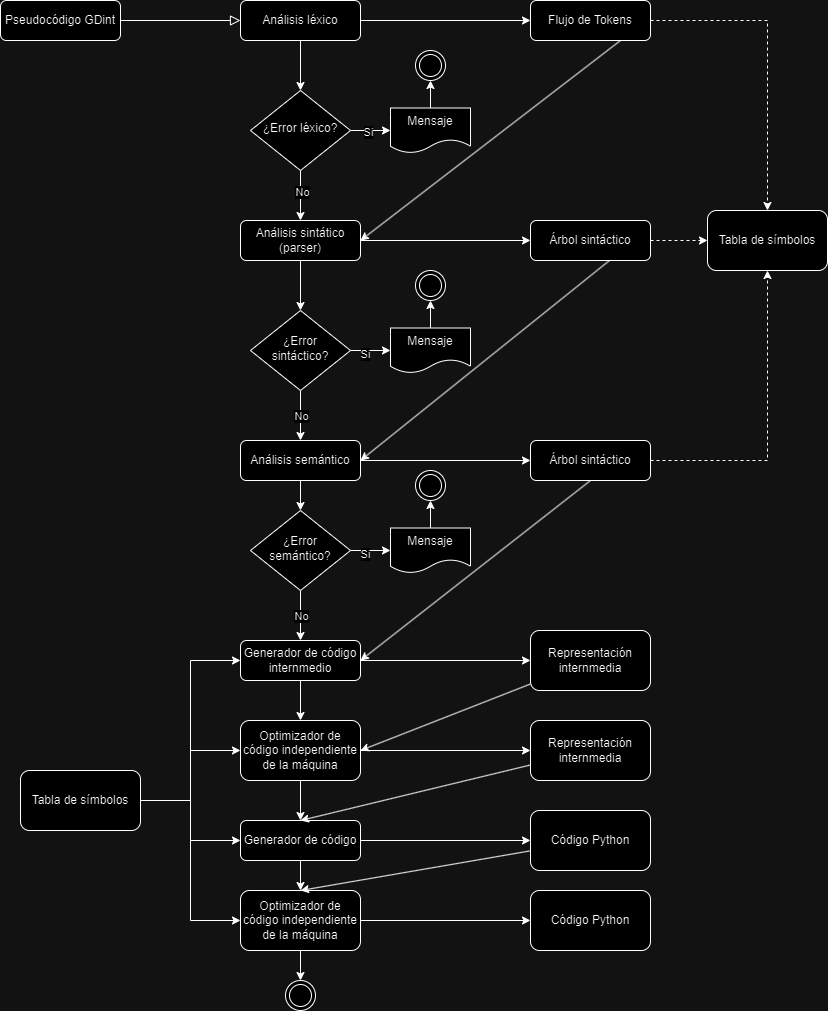

The diagram above was exported from draw.io. Its source (the exported page's mxGraphModel, read from the mxfile embedded in the PNG):
<mxGraphModel dx="1221" dy="632" grid="1" gridSize="10" guides="1" tooltips="1" connect="1" arrows="1" fold="1" page="1" pageScale="1" pageWidth="827" pageHeight="1169" math="0" shadow="0">
  <root>
    <mxCell id="WIyWlLk6GJQsqaUBKTNV-0" />
    <mxCell id="WIyWlLk6GJQsqaUBKTNV-1" parent="WIyWlLk6GJQsqaUBKTNV-0" />
    <mxCell id="WIyWlLk6GJQsqaUBKTNV-2" value="" style="rounded=0;html=1;jettySize=auto;orthogonalLoop=1;fontSize=11;endArrow=block;endFill=0;endSize=8;strokeWidth=1;shadow=0;labelBackgroundColor=none;edgeStyle=orthogonalEdgeStyle;entryX=0;entryY=0.5;entryDx=0;entryDy=0;" parent="WIyWlLk6GJQsqaUBKTNV-1" source="WIyWlLk6GJQsqaUBKTNV-3" target="WIyWlLk6GJQsqaUBKTNV-7" edge="1">
      <mxGeometry relative="1" as="geometry">
        <mxPoint x="260" y="140" as="targetPoint" />
      </mxGeometry>
    </mxCell>
    <mxCell id="WIyWlLk6GJQsqaUBKTNV-3" value="Pseudocódigo GDint" style="rounded=1;whiteSpace=wrap;html=1;fontSize=12;glass=0;strokeWidth=1;shadow=0;" parent="WIyWlLk6GJQsqaUBKTNV-1" vertex="1">
      <mxGeometry y="120" width="120" height="40" as="geometry" />
    </mxCell>
    <mxCell id="AIIP03fBeZv3QyN2P8c1-0" style="edgeStyle=orthogonalEdgeStyle;rounded=0;orthogonalLoop=1;jettySize=auto;html=1;entryX=0;entryY=0.5;entryDx=0;entryDy=0;" parent="WIyWlLk6GJQsqaUBKTNV-1" source="WIyWlLk6GJQsqaUBKTNV-7" target="WIyWlLk6GJQsqaUBKTNV-12" edge="1">
      <mxGeometry relative="1" as="geometry" />
    </mxCell>
    <mxCell id="AIIP03fBeZv3QyN2P8c1-1" style="edgeStyle=orthogonalEdgeStyle;rounded=0;orthogonalLoop=1;jettySize=auto;html=1;entryX=0.5;entryY=0;entryDx=0;entryDy=0;" parent="WIyWlLk6GJQsqaUBKTNV-1" source="WIyWlLk6GJQsqaUBKTNV-7" target="WIyWlLk6GJQsqaUBKTNV-10" edge="1">
      <mxGeometry relative="1" as="geometry" />
    </mxCell>
    <mxCell id="WIyWlLk6GJQsqaUBKTNV-7" value="Análisis léxico" style="rounded=1;whiteSpace=wrap;html=1;fontSize=12;glass=0;strokeWidth=1;shadow=0;" parent="WIyWlLk6GJQsqaUBKTNV-1" vertex="1">
      <mxGeometry x="240" y="120" width="120" height="40" as="geometry" />
    </mxCell>
    <mxCell id="AIIP03fBeZv3QyN2P8c1-7" value="" style="edgeStyle=orthogonalEdgeStyle;rounded=0;orthogonalLoop=1;jettySize=auto;html=1;" parent="WIyWlLk6GJQsqaUBKTNV-1" source="WIyWlLk6GJQsqaUBKTNV-10" target="AIIP03fBeZv3QyN2P8c1-6" edge="1">
      <mxGeometry relative="1" as="geometry" />
    </mxCell>
    <mxCell id="AIIP03fBeZv3QyN2P8c1-23" value="Si" style="edgeLabel;html=1;align=center;verticalAlign=middle;resizable=0;points=[];" parent="AIIP03fBeZv3QyN2P8c1-7" vertex="1" connectable="0">
      <mxGeometry x="-0.1556" y="-1" relative="1" as="geometry">
        <mxPoint as="offset" />
      </mxGeometry>
    </mxCell>
    <mxCell id="AIIP03fBeZv3QyN2P8c1-19" style="edgeStyle=orthogonalEdgeStyle;rounded=0;orthogonalLoop=1;jettySize=auto;html=1;entryX=0.5;entryY=0;entryDx=0;entryDy=0;" parent="WIyWlLk6GJQsqaUBKTNV-1" source="WIyWlLk6GJQsqaUBKTNV-10" target="WIyWlLk6GJQsqaUBKTNV-11" edge="1">
      <mxGeometry relative="1" as="geometry" />
    </mxCell>
    <mxCell id="AIIP03fBeZv3QyN2P8c1-24" value="No" style="edgeLabel;html=1;align=center;verticalAlign=middle;resizable=0;points=[];" parent="AIIP03fBeZv3QyN2P8c1-19" vertex="1" connectable="0">
      <mxGeometry x="-0.1714" y="1" relative="1" as="geometry">
        <mxPoint as="offset" />
      </mxGeometry>
    </mxCell>
    <mxCell id="WIyWlLk6GJQsqaUBKTNV-10" value="¿Error léxico?" style="rhombus;whiteSpace=wrap;html=1;shadow=0;fontFamily=Helvetica;fontSize=12;align=center;strokeWidth=1;spacing=6;spacingTop=-4;" parent="WIyWlLk6GJQsqaUBKTNV-1" vertex="1">
      <mxGeometry x="250" y="210" width="100" height="80" as="geometry" />
    </mxCell>
    <mxCell id="AIIP03fBeZv3QyN2P8c1-28" style="edgeStyle=orthogonalEdgeStyle;rounded=0;orthogonalLoop=1;jettySize=auto;html=1;entryX=0;entryY=0.5;entryDx=0;entryDy=0;" parent="WIyWlLk6GJQsqaUBKTNV-1" source="WIyWlLk6GJQsqaUBKTNV-11" target="AIIP03fBeZv3QyN2P8c1-27" edge="1">
      <mxGeometry relative="1" as="geometry" />
    </mxCell>
    <mxCell id="AIIP03fBeZv3QyN2P8c1-31" style="edgeStyle=orthogonalEdgeStyle;rounded=0;orthogonalLoop=1;jettySize=auto;html=1;entryX=0.5;entryY=0;entryDx=0;entryDy=0;" parent="WIyWlLk6GJQsqaUBKTNV-1" source="WIyWlLk6GJQsqaUBKTNV-11" target="AIIP03fBeZv3QyN2P8c1-30" edge="1">
      <mxGeometry relative="1" as="geometry" />
    </mxCell>
    <mxCell id="WIyWlLk6GJQsqaUBKTNV-11" value="Análisis sintático (parser)" style="rounded=1;whiteSpace=wrap;html=1;fontSize=12;glass=0;strokeWidth=1;shadow=0;" parent="WIyWlLk6GJQsqaUBKTNV-1" vertex="1">
      <mxGeometry x="240" y="340" width="120" height="40" as="geometry" />
    </mxCell>
    <mxCell id="AIIP03fBeZv3QyN2P8c1-18" style="rounded=0;orthogonalLoop=1;jettySize=auto;html=1;entryX=1;entryY=0.5;entryDx=0;entryDy=0;exitX=0.75;exitY=1;exitDx=0;exitDy=0;" parent="WIyWlLk6GJQsqaUBKTNV-1" source="WIyWlLk6GJQsqaUBKTNV-12" target="WIyWlLk6GJQsqaUBKTNV-11" edge="1">
      <mxGeometry relative="1" as="geometry" />
    </mxCell>
    <mxCell id="AIIP03fBeZv3QyN2P8c1-26" style="edgeStyle=orthogonalEdgeStyle;rounded=0;orthogonalLoop=1;jettySize=auto;html=1;entryX=0.5;entryY=0;entryDx=0;entryDy=0;dashed=1;" parent="WIyWlLk6GJQsqaUBKTNV-1" source="WIyWlLk6GJQsqaUBKTNV-12" target="AIIP03fBeZv3QyN2P8c1-25" edge="1">
      <mxGeometry relative="1" as="geometry" />
    </mxCell>
    <mxCell id="WIyWlLk6GJQsqaUBKTNV-12" value="Flujo de Tokens" style="rounded=1;whiteSpace=wrap;html=1;fontSize=12;glass=0;strokeWidth=1;shadow=0;" parent="WIyWlLk6GJQsqaUBKTNV-1" vertex="1">
      <mxGeometry x="530" y="120" width="120" height="40" as="geometry" />
    </mxCell>
    <mxCell id="AIIP03fBeZv3QyN2P8c1-12" style="edgeStyle=orthogonalEdgeStyle;rounded=0;orthogonalLoop=1;jettySize=auto;html=1;entryX=0.5;entryY=1;entryDx=0;entryDy=0;" parent="WIyWlLk6GJQsqaUBKTNV-1" source="AIIP03fBeZv3QyN2P8c1-6" target="AIIP03fBeZv3QyN2P8c1-11" edge="1">
      <mxGeometry relative="1" as="geometry" />
    </mxCell>
    <mxCell id="AIIP03fBeZv3QyN2P8c1-6" value="Mensaje" style="shape=document;whiteSpace=wrap;html=1;boundedLbl=1;shadow=0;strokeWidth=1;spacing=6;spacingTop=-4;" parent="WIyWlLk6GJQsqaUBKTNV-1" vertex="1">
      <mxGeometry x="390" y="227.5" width="80" height="45" as="geometry" />
    </mxCell>
    <mxCell id="AIIP03fBeZv3QyN2P8c1-11" value="" style="ellipse;shape=doubleEllipse;whiteSpace=wrap;html=1;aspect=fixed;" parent="WIyWlLk6GJQsqaUBKTNV-1" vertex="1">
      <mxGeometry x="415" y="170" width="30" height="30" as="geometry" />
    </mxCell>
    <mxCell id="AIIP03fBeZv3QyN2P8c1-25" value="Tabla de símbolos" style="rounded=1;whiteSpace=wrap;html=1;" parent="WIyWlLk6GJQsqaUBKTNV-1" vertex="1">
      <mxGeometry x="707" y="330" width="120" height="60" as="geometry" />
    </mxCell>
    <mxCell id="AIIP03fBeZv3QyN2P8c1-29" style="edgeStyle=orthogonalEdgeStyle;rounded=0;orthogonalLoop=1;jettySize=auto;html=1;entryX=0;entryY=0.5;entryDx=0;entryDy=0;dashed=1;" parent="WIyWlLk6GJQsqaUBKTNV-1" source="AIIP03fBeZv3QyN2P8c1-27" target="AIIP03fBeZv3QyN2P8c1-25" edge="1">
      <mxGeometry relative="1" as="geometry" />
    </mxCell>
    <mxCell id="AIIP03fBeZv3QyN2P8c1-43" style="rounded=0;orthogonalLoop=1;jettySize=auto;html=1;entryX=1;entryY=0.5;entryDx=0;entryDy=0;exitX=0.658;exitY=1;exitDx=0;exitDy=0;exitPerimeter=0;" parent="WIyWlLk6GJQsqaUBKTNV-1" source="AIIP03fBeZv3QyN2P8c1-27" target="AIIP03fBeZv3QyN2P8c1-37" edge="1">
      <mxGeometry relative="1" as="geometry" />
    </mxCell>
    <mxCell id="AIIP03fBeZv3QyN2P8c1-27" value="Árbol sintáctico" style="rounded=1;whiteSpace=wrap;html=1;fontSize=12;glass=0;strokeWidth=1;shadow=0;" parent="WIyWlLk6GJQsqaUBKTNV-1" vertex="1">
      <mxGeometry x="530" y="340" width="120" height="40" as="geometry" />
    </mxCell>
    <mxCell id="AIIP03fBeZv3QyN2P8c1-34" style="edgeStyle=orthogonalEdgeStyle;rounded=0;orthogonalLoop=1;jettySize=auto;html=1;entryX=0;entryY=0.5;entryDx=0;entryDy=0;" parent="WIyWlLk6GJQsqaUBKTNV-1" source="AIIP03fBeZv3QyN2P8c1-30" target="AIIP03fBeZv3QyN2P8c1-32" edge="1">
      <mxGeometry relative="1" as="geometry" />
    </mxCell>
    <mxCell id="AIIP03fBeZv3QyN2P8c1-35" value="Si" style="edgeLabel;html=1;align=center;verticalAlign=middle;resizable=0;points=[];" parent="AIIP03fBeZv3QyN2P8c1-34" vertex="1" connectable="0">
      <mxGeometry x="-0.3167" y="-3" relative="1" as="geometry">
        <mxPoint as="offset" />
      </mxGeometry>
    </mxCell>
    <mxCell id="AIIP03fBeZv3QyN2P8c1-38" style="edgeStyle=orthogonalEdgeStyle;rounded=0;orthogonalLoop=1;jettySize=auto;html=1;entryX=0.5;entryY=0;entryDx=0;entryDy=0;" parent="WIyWlLk6GJQsqaUBKTNV-1" source="AIIP03fBeZv3QyN2P8c1-30" target="AIIP03fBeZv3QyN2P8c1-37" edge="1">
      <mxGeometry relative="1" as="geometry" />
    </mxCell>
    <mxCell id="AIIP03fBeZv3QyN2P8c1-39" value="No" style="edgeLabel;html=1;align=center;verticalAlign=middle;resizable=0;points=[];" parent="AIIP03fBeZv3QyN2P8c1-38" vertex="1" connectable="0">
      <mxGeometry relative="1" as="geometry">
        <mxPoint as="offset" />
      </mxGeometry>
    </mxCell>
    <mxCell id="AIIP03fBeZv3QyN2P8c1-30" value="¿Error sintáctico?" style="rhombus;whiteSpace=wrap;html=1;shadow=0;fontFamily=Helvetica;fontSize=12;align=center;strokeWidth=1;spacing=6;spacingTop=-4;" parent="WIyWlLk6GJQsqaUBKTNV-1" vertex="1">
      <mxGeometry x="250" y="430" width="100" height="80" as="geometry" />
    </mxCell>
    <mxCell id="AIIP03fBeZv3QyN2P8c1-36" style="edgeStyle=orthogonalEdgeStyle;rounded=0;orthogonalLoop=1;jettySize=auto;html=1;entryX=0.5;entryY=1;entryDx=0;entryDy=0;" parent="WIyWlLk6GJQsqaUBKTNV-1" source="AIIP03fBeZv3QyN2P8c1-32" target="AIIP03fBeZv3QyN2P8c1-33" edge="1">
      <mxGeometry relative="1" as="geometry" />
    </mxCell>
    <mxCell id="AIIP03fBeZv3QyN2P8c1-32" value="Mensaje" style="shape=document;whiteSpace=wrap;html=1;boundedLbl=1;shadow=0;strokeWidth=1;spacing=6;spacingTop=-4;" parent="WIyWlLk6GJQsqaUBKTNV-1" vertex="1">
      <mxGeometry x="390" y="447.5" width="80" height="45" as="geometry" />
    </mxCell>
    <mxCell id="AIIP03fBeZv3QyN2P8c1-33" value="" style="ellipse;shape=doubleEllipse;whiteSpace=wrap;html=1;aspect=fixed;" parent="WIyWlLk6GJQsqaUBKTNV-1" vertex="1">
      <mxGeometry x="415" y="390" width="30" height="30" as="geometry" />
    </mxCell>
    <mxCell id="AIIP03fBeZv3QyN2P8c1-41" style="edgeStyle=orthogonalEdgeStyle;rounded=0;orthogonalLoop=1;jettySize=auto;html=1;entryX=0;entryY=0.5;entryDx=0;entryDy=0;" parent="WIyWlLk6GJQsqaUBKTNV-1" source="AIIP03fBeZv3QyN2P8c1-37" target="AIIP03fBeZv3QyN2P8c1-40" edge="1">
      <mxGeometry relative="1" as="geometry" />
    </mxCell>
    <mxCell id="AIIP03fBeZv3QyN2P8c1-53" value="" style="edgeStyle=orthogonalEdgeStyle;rounded=0;orthogonalLoop=1;jettySize=auto;html=1;" parent="WIyWlLk6GJQsqaUBKTNV-1" source="AIIP03fBeZv3QyN2P8c1-37" target="AIIP03fBeZv3QyN2P8c1-49" edge="1">
      <mxGeometry relative="1" as="geometry" />
    </mxCell>
    <mxCell id="AIIP03fBeZv3QyN2P8c1-37" value="Análisis semántico" style="rounded=1;whiteSpace=wrap;html=1;fontSize=12;glass=0;strokeWidth=1;shadow=0;" parent="WIyWlLk6GJQsqaUBKTNV-1" vertex="1">
      <mxGeometry x="240" y="560" width="120" height="40" as="geometry" />
    </mxCell>
    <mxCell id="AIIP03fBeZv3QyN2P8c1-42" style="edgeStyle=orthogonalEdgeStyle;rounded=0;orthogonalLoop=1;jettySize=auto;html=1;dashed=1;" parent="WIyWlLk6GJQsqaUBKTNV-1" source="AIIP03fBeZv3QyN2P8c1-40" target="AIIP03fBeZv3QyN2P8c1-25" edge="1">
      <mxGeometry relative="1" as="geometry" />
    </mxCell>
    <mxCell id="AIIP03fBeZv3QyN2P8c1-55" style="rounded=0;orthogonalLoop=1;jettySize=auto;html=1;entryX=1;entryY=0.5;entryDx=0;entryDy=0;exitX=0.5;exitY=1;exitDx=0;exitDy=0;" parent="WIyWlLk6GJQsqaUBKTNV-1" source="AIIP03fBeZv3QyN2P8c1-40" target="AIIP03fBeZv3QyN2P8c1-54" edge="1">
      <mxGeometry relative="1" as="geometry" />
    </mxCell>
    <mxCell id="AIIP03fBeZv3QyN2P8c1-40" value="Árbol sintáctico" style="rounded=1;whiteSpace=wrap;html=1;fontSize=12;glass=0;strokeWidth=1;shadow=0;" parent="WIyWlLk6GJQsqaUBKTNV-1" vertex="1">
      <mxGeometry x="530" y="560" width="120" height="40" as="geometry" />
    </mxCell>
    <mxCell id="AIIP03fBeZv3QyN2P8c1-45" style="edgeStyle=orthogonalEdgeStyle;rounded=0;orthogonalLoop=1;jettySize=auto;html=1;entryX=0;entryY=0.5;entryDx=0;entryDy=0;" parent="WIyWlLk6GJQsqaUBKTNV-1" source="AIIP03fBeZv3QyN2P8c1-49" target="AIIP03fBeZv3QyN2P8c1-51" edge="1">
      <mxGeometry relative="1" as="geometry" />
    </mxCell>
    <mxCell id="AIIP03fBeZv3QyN2P8c1-46" value="Si" style="edgeLabel;html=1;align=center;verticalAlign=middle;resizable=0;points=[];" parent="AIIP03fBeZv3QyN2P8c1-45" vertex="1" connectable="0">
      <mxGeometry x="-0.3167" y="-3" relative="1" as="geometry">
        <mxPoint as="offset" />
      </mxGeometry>
    </mxCell>
    <mxCell id="AIIP03fBeZv3QyN2P8c1-47" style="edgeStyle=orthogonalEdgeStyle;rounded=0;orthogonalLoop=1;jettySize=auto;html=1;entryX=0.5;entryY=0;entryDx=0;entryDy=0;" parent="WIyWlLk6GJQsqaUBKTNV-1" source="AIIP03fBeZv3QyN2P8c1-49" edge="1">
      <mxGeometry relative="1" as="geometry">
        <mxPoint x="300" y="760" as="targetPoint" />
      </mxGeometry>
    </mxCell>
    <mxCell id="AIIP03fBeZv3QyN2P8c1-48" value="No" style="edgeLabel;html=1;align=center;verticalAlign=middle;resizable=0;points=[];" parent="AIIP03fBeZv3QyN2P8c1-47" vertex="1" connectable="0">
      <mxGeometry relative="1" as="geometry">
        <mxPoint as="offset" />
      </mxGeometry>
    </mxCell>
    <mxCell id="AIIP03fBeZv3QyN2P8c1-49" value="¿Error semántico?" style="rhombus;whiteSpace=wrap;html=1;shadow=0;fontFamily=Helvetica;fontSize=12;align=center;strokeWidth=1;spacing=6;spacingTop=-4;" parent="WIyWlLk6GJQsqaUBKTNV-1" vertex="1">
      <mxGeometry x="250" y="630" width="100" height="80" as="geometry" />
    </mxCell>
    <mxCell id="AIIP03fBeZv3QyN2P8c1-50" style="edgeStyle=orthogonalEdgeStyle;rounded=0;orthogonalLoop=1;jettySize=auto;html=1;entryX=0.5;entryY=1;entryDx=0;entryDy=0;" parent="WIyWlLk6GJQsqaUBKTNV-1" source="AIIP03fBeZv3QyN2P8c1-51" target="AIIP03fBeZv3QyN2P8c1-52" edge="1">
      <mxGeometry relative="1" as="geometry" />
    </mxCell>
    <mxCell id="AIIP03fBeZv3QyN2P8c1-51" value="Mensaje" style="shape=document;whiteSpace=wrap;html=1;boundedLbl=1;shadow=0;strokeWidth=1;spacing=6;spacingTop=-4;" parent="WIyWlLk6GJQsqaUBKTNV-1" vertex="1">
      <mxGeometry x="390" y="647.5" width="80" height="45" as="geometry" />
    </mxCell>
    <mxCell id="AIIP03fBeZv3QyN2P8c1-52" value="" style="ellipse;shape=doubleEllipse;whiteSpace=wrap;html=1;aspect=fixed;" parent="WIyWlLk6GJQsqaUBKTNV-1" vertex="1">
      <mxGeometry x="415" y="590" width="30" height="30" as="geometry" />
    </mxCell>
    <mxCell id="AIIP03fBeZv3QyN2P8c1-59" value="" style="edgeStyle=orthogonalEdgeStyle;rounded=0;orthogonalLoop=1;jettySize=auto;html=1;" parent="WIyWlLk6GJQsqaUBKTNV-1" source="AIIP03fBeZv3QyN2P8c1-54" target="AIIP03fBeZv3QyN2P8c1-58" edge="1">
      <mxGeometry relative="1" as="geometry" />
    </mxCell>
    <mxCell id="AIIP03fBeZv3QyN2P8c1-74" style="edgeStyle=orthogonalEdgeStyle;rounded=0;orthogonalLoop=1;jettySize=auto;html=1;entryX=0;entryY=0.5;entryDx=0;entryDy=0;" parent="WIyWlLk6GJQsqaUBKTNV-1" source="AIIP03fBeZv3QyN2P8c1-54" target="AIIP03fBeZv3QyN2P8c1-72" edge="1">
      <mxGeometry relative="1" as="geometry" />
    </mxCell>
    <mxCell id="AIIP03fBeZv3QyN2P8c1-54" value="Generador de código internmedio" style="rounded=1;whiteSpace=wrap;html=1;fontSize=12;glass=0;strokeWidth=1;shadow=0;" parent="WIyWlLk6GJQsqaUBKTNV-1" vertex="1">
      <mxGeometry x="240" y="760" width="120" height="40" as="geometry" />
    </mxCell>
    <mxCell id="AIIP03fBeZv3QyN2P8c1-60" style="edgeStyle=orthogonalEdgeStyle;rounded=0;orthogonalLoop=1;jettySize=auto;html=1;entryX=0;entryY=0.5;entryDx=0;entryDy=0;" parent="WIyWlLk6GJQsqaUBKTNV-1" source="AIIP03fBeZv3QyN2P8c1-57" target="AIIP03fBeZv3QyN2P8c1-58" edge="1">
      <mxGeometry relative="1" as="geometry">
        <mxPoint x="230" y="870" as="targetPoint" />
      </mxGeometry>
    </mxCell>
    <mxCell id="AIIP03fBeZv3QyN2P8c1-64" style="edgeStyle=orthogonalEdgeStyle;rounded=0;orthogonalLoop=1;jettySize=auto;html=1;entryX=0;entryY=0.5;entryDx=0;entryDy=0;" parent="WIyWlLk6GJQsqaUBKTNV-1" source="AIIP03fBeZv3QyN2P8c1-57" target="AIIP03fBeZv3QyN2P8c1-61" edge="1">
      <mxGeometry relative="1" as="geometry" />
    </mxCell>
    <mxCell id="AIIP03fBeZv3QyN2P8c1-65" style="edgeStyle=orthogonalEdgeStyle;rounded=0;orthogonalLoop=1;jettySize=auto;html=1;entryX=0;entryY=0.5;entryDx=0;entryDy=0;" parent="WIyWlLk6GJQsqaUBKTNV-1" source="AIIP03fBeZv3QyN2P8c1-57" target="AIIP03fBeZv3QyN2P8c1-54" edge="1">
      <mxGeometry relative="1" as="geometry" />
    </mxCell>
    <mxCell id="AIIP03fBeZv3QyN2P8c1-67" style="edgeStyle=orthogonalEdgeStyle;rounded=0;orthogonalLoop=1;jettySize=auto;html=1;entryX=0;entryY=0.5;entryDx=0;entryDy=0;" parent="WIyWlLk6GJQsqaUBKTNV-1" source="AIIP03fBeZv3QyN2P8c1-57" target="AIIP03fBeZv3QyN2P8c1-63" edge="1">
      <mxGeometry relative="1" as="geometry" />
    </mxCell>
    <mxCell id="AIIP03fBeZv3QyN2P8c1-57" value="Tabla de símbolos" style="rounded=1;whiteSpace=wrap;html=1;" parent="WIyWlLk6GJQsqaUBKTNV-1" vertex="1">
      <mxGeometry x="20" y="890" width="120" height="60" as="geometry" />
    </mxCell>
    <mxCell id="AIIP03fBeZv3QyN2P8c1-62" value="" style="edgeStyle=orthogonalEdgeStyle;rounded=0;orthogonalLoop=1;jettySize=auto;html=1;" parent="WIyWlLk6GJQsqaUBKTNV-1" source="AIIP03fBeZv3QyN2P8c1-58" target="AIIP03fBeZv3QyN2P8c1-61" edge="1">
      <mxGeometry relative="1" as="geometry" />
    </mxCell>
    <mxCell id="AIIP03fBeZv3QyN2P8c1-76" value="" style="edgeStyle=orthogonalEdgeStyle;rounded=0;orthogonalLoop=1;jettySize=auto;html=1;" parent="WIyWlLk6GJQsqaUBKTNV-1" source="AIIP03fBeZv3QyN2P8c1-58" target="AIIP03fBeZv3QyN2P8c1-73" edge="1">
      <mxGeometry relative="1" as="geometry" />
    </mxCell>
    <mxCell id="AIIP03fBeZv3QyN2P8c1-58" value="Optimizador de código independiente de la máquina" style="rounded=1;whiteSpace=wrap;html=1;fontSize=12;glass=0;strokeWidth=1;shadow=0;" parent="WIyWlLk6GJQsqaUBKTNV-1" vertex="1">
      <mxGeometry x="240" y="840" width="120" height="60" as="geometry" />
    </mxCell>
    <mxCell id="AIIP03fBeZv3QyN2P8c1-71" value="" style="edgeStyle=orthogonalEdgeStyle;rounded=0;orthogonalLoop=1;jettySize=auto;html=1;" parent="WIyWlLk6GJQsqaUBKTNV-1" source="AIIP03fBeZv3QyN2P8c1-61" target="AIIP03fBeZv3QyN2P8c1-63" edge="1">
      <mxGeometry relative="1" as="geometry" />
    </mxCell>
    <mxCell id="AIIP03fBeZv3QyN2P8c1-79" value="" style="edgeStyle=orthogonalEdgeStyle;rounded=0;orthogonalLoop=1;jettySize=auto;html=1;" parent="WIyWlLk6GJQsqaUBKTNV-1" source="AIIP03fBeZv3QyN2P8c1-61" target="AIIP03fBeZv3QyN2P8c1-78" edge="1">
      <mxGeometry relative="1" as="geometry" />
    </mxCell>
    <mxCell id="AIIP03fBeZv3QyN2P8c1-61" value="Generador de código" style="rounded=1;whiteSpace=wrap;html=1;fontSize=12;glass=0;strokeWidth=1;shadow=0;" parent="WIyWlLk6GJQsqaUBKTNV-1" vertex="1">
      <mxGeometry x="240" y="940" width="120" height="40" as="geometry" />
    </mxCell>
    <mxCell id="AIIP03fBeZv3QyN2P8c1-70" style="edgeStyle=orthogonalEdgeStyle;rounded=0;orthogonalLoop=1;jettySize=auto;html=1;" parent="WIyWlLk6GJQsqaUBKTNV-1" source="AIIP03fBeZv3QyN2P8c1-63" target="AIIP03fBeZv3QyN2P8c1-68" edge="1">
      <mxGeometry relative="1" as="geometry" />
    </mxCell>
    <mxCell id="AIIP03fBeZv3QyN2P8c1-82" style="edgeStyle=orthogonalEdgeStyle;rounded=0;orthogonalLoop=1;jettySize=auto;html=1;entryX=0;entryY=0.5;entryDx=0;entryDy=0;" parent="WIyWlLk6GJQsqaUBKTNV-1" source="AIIP03fBeZv3QyN2P8c1-63" target="AIIP03fBeZv3QyN2P8c1-81" edge="1">
      <mxGeometry relative="1" as="geometry" />
    </mxCell>
    <mxCell id="AIIP03fBeZv3QyN2P8c1-63" value="Optimizador de código independiente de la máquina" style="rounded=1;whiteSpace=wrap;html=1;fontSize=12;glass=0;strokeWidth=1;shadow=0;" parent="WIyWlLk6GJQsqaUBKTNV-1" vertex="1">
      <mxGeometry x="240" y="1010" width="120" height="60" as="geometry" />
    </mxCell>
    <mxCell id="AIIP03fBeZv3QyN2P8c1-68" value="" style="ellipse;shape=doubleEllipse;whiteSpace=wrap;html=1;aspect=fixed;" parent="WIyWlLk6GJQsqaUBKTNV-1" vertex="1">
      <mxGeometry x="285" y="1100" width="30" height="30" as="geometry" />
    </mxCell>
    <mxCell id="AIIP03fBeZv3QyN2P8c1-75" style="rounded=0;orthogonalLoop=1;jettySize=auto;html=1;entryX=1;entryY=0.5;entryDx=0;entryDy=0;" parent="WIyWlLk6GJQsqaUBKTNV-1" source="AIIP03fBeZv3QyN2P8c1-72" target="AIIP03fBeZv3QyN2P8c1-58" edge="1">
      <mxGeometry relative="1" as="geometry" />
    </mxCell>
    <mxCell id="AIIP03fBeZv3QyN2P8c1-72" value="Representación internmedia" style="rounded=1;whiteSpace=wrap;html=1;fontSize=12;glass=0;strokeWidth=1;shadow=0;" parent="WIyWlLk6GJQsqaUBKTNV-1" vertex="1">
      <mxGeometry x="530" y="750" width="120" height="60" as="geometry" />
    </mxCell>
    <mxCell id="AIIP03fBeZv3QyN2P8c1-77" style="rounded=0;orthogonalLoop=1;jettySize=auto;html=1;entryX=0.5;entryY=0;entryDx=0;entryDy=0;" parent="WIyWlLk6GJQsqaUBKTNV-1" source="AIIP03fBeZv3QyN2P8c1-73" target="AIIP03fBeZv3QyN2P8c1-61" edge="1">
      <mxGeometry relative="1" as="geometry" />
    </mxCell>
    <mxCell id="AIIP03fBeZv3QyN2P8c1-73" value="Representación internmedia" style="rounded=1;whiteSpace=wrap;html=1;fontSize=12;glass=0;strokeWidth=1;shadow=0;" parent="WIyWlLk6GJQsqaUBKTNV-1" vertex="1">
      <mxGeometry x="530" y="840" width="120" height="60" as="geometry" />
    </mxCell>
    <mxCell id="AIIP03fBeZv3QyN2P8c1-80" style="rounded=0;orthogonalLoop=1;jettySize=auto;html=1;entryX=0.5;entryY=0;entryDx=0;entryDy=0;" parent="WIyWlLk6GJQsqaUBKTNV-1" source="AIIP03fBeZv3QyN2P8c1-78" target="AIIP03fBeZv3QyN2P8c1-63" edge="1">
      <mxGeometry relative="1" as="geometry" />
    </mxCell>
    <mxCell id="AIIP03fBeZv3QyN2P8c1-78" value="Código Python" style="rounded=1;whiteSpace=wrap;html=1;fontSize=12;glass=0;strokeWidth=1;shadow=0;" parent="WIyWlLk6GJQsqaUBKTNV-1" vertex="1">
      <mxGeometry x="530" y="930" width="120" height="60" as="geometry" />
    </mxCell>
    <mxCell id="AIIP03fBeZv3QyN2P8c1-81" value="Código Python" style="rounded=1;whiteSpace=wrap;html=1;fontSize=12;glass=0;strokeWidth=1;shadow=0;" parent="WIyWlLk6GJQsqaUBKTNV-1" vertex="1">
      <mxGeometry x="530" y="1010" width="120" height="60" as="geometry" />
    </mxCell>
  </root>
</mxGraphModel>